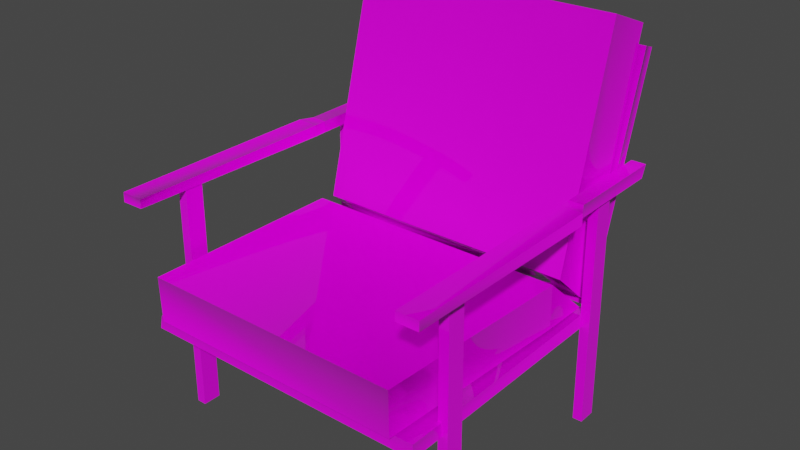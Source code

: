 # Source: Fotel_Anona.blend  (saved by Blender 2.92.15; exported with 4.5.12 LTS)
import bpy
from mathutils import Matrix  # noqa: F401  (used for matrix-valued properties, if any)

bpy.ops.wm.read_factory_settings(use_empty=True)
scene = bpy.context.scene
scene.name = 'Scene'

# ---- collections
col_collection = bpy.data.collections.new('Collection'); scene.collection.children.link(col_collection)

# ---- images (referenced by path relative to the original .blend; pixels are not part of the script)
import os
ASSET_DIR = os.environ.get("B2B_ASSET_DIR", "")  # directory of the original .blend (textures are referenced by path, not embedded)
HERE = os.path.dirname(os.path.abspath(__file__))  # packed textures are extracted next to this script under _unpacked/

def load_image(name, relpath, width, height, colorspace="sRGB"):
    """Load a texture the original file referenced (path relative to the .blend, or extracted next to this script)."""
    p = next((c for c in (os.path.join(HERE, relpath), os.path.join(ASSET_DIR, relpath)) if relpath and os.path.exists(c)), "")
    if p:
        img = bpy.data.images.load(p, check_existing=True)
        img.name = name
    else:  # same state as the original file: an image datablock whose file is absent (Cycles renders it pink)
        img = bpy.data.images.new(name, width, height)
        img.source = "FILE"
        img.filepath = "//" + (relpath or name)
    img.colorspace_settings.name = colorspace
    return img
img_fotel_anona_m_fotel_anona_basemap_png = load_image('Fotel_Anona_M_Fotel_Anona_BaseMap.png', 'Fotel_Anona_M_Fotel_Anona_BaseMap.png', 1024, 1024, 'sRGB')
img_fotel_anona_m_fotel_anona_maskmap_png = load_image('Fotel_Anona_M_Fotel_Anona_MaskMap.png', 'Fotel_Anona_M_Fotel_Anona_MaskMap.png', 1024, 1024, 'Non-Color')

# ---- materials (node trees are filled in below, after node groups)
mat_m_fotel_anona = bpy.data.materials.new('M_Fotel_Anona')
mat_m_fotel_anona.use_transparent_shadow = False

# ---- material node trees
mat_m_fotel_anona.use_nodes = True; mat_m_fotel_anona.node_tree.nodes.clear()
_N = mat_m_fotel_anona.node_tree.nodes; _L = mat_m_fotel_anona.node_tree.links
n0 = _N.new('ShaderNodeBsdfPrincipled'); n0.name = 'Principled BSDF'; n0.location = (10, 300)
n0.distribution = 'GGX'
n0.subsurface_method = 'BURLEY'
n0.inputs[3].default_value = 1.45
n0.inputs[27].default_value = (0.0, 0.0, 0.0, 1.0)
n0.inputs[28].default_value = 1.0
n1 = _N.new('ShaderNodeOutputMaterial'); n1.name = 'Material Output'; n1.location = (300, 300)
n2 = _N.new('ShaderNodeTexImage'); n2.name = 'Image Texture'; n2.location = (-529, 434)
n2.image = img_fotel_anona_m_fotel_anona_basemap_png
n3 = _N.new('ShaderNodeSeparateColor'); n3.name = 'Separate RGB'; n3.location = (-450, 141)
n4 = _N.new('ShaderNodeTexImage'); n4.name = 'Image Texture.001'; n4.location = (-849, 54)
n4.image = img_fotel_anona_m_fotel_anona_maskmap_png
n5 = _N.new('ShaderNodeInvert'); n5.name = 'Invert'; n5.location = (-277, 53)
_L.new(n0.outputs[0], n1.inputs[0])
_L.new(n2.outputs[0], n0.inputs[0])
_L.new(n4.outputs[0], n3.inputs[0])
_L.new(n3.outputs[1], n0.inputs[1])
_L.new(n4.outputs[1], n5.inputs[1])
_L.new(n5.outputs[0], n0.inputs[2])
n1.is_active_output = True

# ---- world
world_world = bpy.data.worlds.new('World'); scene.world = world_world
world_world.use_nodes = True; world_world.node_tree.nodes.clear()
_N = world_world.node_tree.nodes; _L = world_world.node_tree.links
n0 = _N.new('ShaderNodeOutputWorld'); n0.name = 'World Output'; n0.location = (300, 300)
n1 = _N.new('ShaderNodeBackground'); n1.name = 'Background'; n1.location = (10, 300)
n1.inputs[0].default_value = (0.05088, 0.05088, 0.05088, 1.0)
_L.new(n1.outputs[0], n0.inputs[0])
n0.is_active_output = True
world_world.color = (0.05088, 0.05088, 0.05088)
world_world.use_sun_shadow = False
world_world.sun_shadow_jitter_overblur = 0.0

# ---- meshes
me_mesh_045 = bpy.data.meshes.new('Mesh.045')
me_mesh_045.from_pydata([(-0.3555, -0.3537, 0.2551), (0.358, -0.3498, 0.2557), (0.3507, 0.2798, 0.2488), (-0.3531, 0.2798, 0.2481), (-0.3528, -0.3502, 0.2858), (0.3552, -0.3463, 0.2864), (0.3481, 0.2798, 0.2795), (-0.3507, 0.2798, 0.2788), (-0.3444, 0.4393, 0.849), (0.3413, 0.4413, 0.8477), (0.3372, 0.2834, 0.2859), (-0.3382, 0.2806, 0.2841), (-0.3428, 0.4682, 0.839), (0.3395, 0.4702, 0.8378), (0.3354, 0.316, 0.2847), (-0.3366, 0.3131, 0.2829), (0.3735, 0.4204, 0.5593), (0.3734, 0.4334, 0.5883), (0.3934, -0.3786, 0.5622), (0.3934, -0.3778, 0.5847), (0.3746, 0.1751, 0.5572), (0.3746, 0.1743, 0.5868), (0.3917, 0.1439, 0.5564), (0.3917, 0.1431, 0.586), (0.3389, 0.1429, 0.586), (0.3405, -0.3788, 0.5622), (0.3379, 0.4333, 0.5883), (0.3379, 0.4203, 0.5593), (0.3387, 0.1749, 0.5572), (0.3387, 0.1741, 0.5868), (0.3389, 0.1437, 0.5564), (0.3405, -0.3779, 0.5847), (-0.379, 0.4179, 0.5592), (-0.3791, 0.431, 0.5882), (-0.3425, 0.4291, 0.5874), (-0.3425, 0.4174, 0.56), (-0.3939, -0.3812, 0.5622), (-0.3399, -0.3807, 0.5629), (-0.3399, -0.3801, 0.5838), (-0.3939, -0.3803, 0.5846), (-0.3786, 0.1727, 0.5571), (-0.3786, 0.1718, 0.5868), (-0.3952, 0.1428, 0.5563), (-0.3952, 0.142, 0.5859), (-0.3417, 0.1719, 0.5859), (-0.3417, 0.1727, 0.5579), (-0.3416, 0.143, 0.5571), (-0.3416, 0.1422, 0.5851), (-0.3224, -0.3716, 0.4035), (0.3164, -0.3699, 0.4039), (-0.3224, -0.369, 0.2929), (0.3165, -0.3673, 0.2931), (0.3283, 0.2763, 0.2799), (-0.3288, 0.2742, 0.2796), (-0.3312, 0.1468, 0.2859), (-0.3312, 0.1447, 0.3959), (0.3323, 0.1489, 0.2858), (0.3322, 0.1468, 0.3965), (-0.327, 0.3227, 0.9398), (0.3272, 0.3263, 0.94), (0.3286, 0.1819, 0.3919), (-0.3266, 0.1786, 0.3916), (-0.3274, 0.4439, 0.8941), (0.3268, 0.4446, 0.8945), (0.3273, 0.2874, 0.2957), (-0.3268, 0.287, 0.2951), (0.3484, 0.2523, -0.0007039), (0.3427, 0.2523, 0.5798), (0.3484, 0.2972, -0.0007039), (0.3427, 0.2972, 0.5798), (0.372, 0.2523, -0.0007039), (0.3663, 0.2523, 0.5798), (0.372, 0.2972, -0.0007039), (0.3663, 0.2972, 0.5798), (0.3484, -0.259, -0.0007039), (0.3427, -0.259, 0.5798), (0.3484, -0.2141, -0.0007039), (0.3427, -0.2141, 0.5798), (0.372, -0.259, -0.0007039), (0.3663, -0.259, 0.5798), (0.372, -0.2141, -0.0007039), (0.3663, -0.2141, 0.5798), (-0.3484, 0.2523, -0.0007039), (-0.3427, 0.2523, 0.5798), (-0.3484, 0.2972, -0.0007039), (-0.3427, 0.2972, 0.5798), (-0.372, 0.2523, -0.0007039), (-0.3663, 0.2523, 0.5798), (-0.372, 0.2972, -0.0007039), (-0.3663, 0.2972, 0.5798), (-0.3484, -0.259, -0.0007039), (-0.3427, -0.259, 0.5798), (-0.3484, -0.2141, -0.0007039), (-0.3427, -0.2141, 0.5798), (-0.372, -0.259, -0.0007039), (-0.3663, -0.259, 0.5798), (-0.372, -0.2141, -0.0007039), (-0.3663, -0.2141, 0.5798)], [], [(4, 5, 6, 7), (6, 5, 1, 2), (9, 10, 14, 13), (3, 2, 1, 0), (4, 7, 3, 0), (2, 3, 7, 6), (12, 8, 9, 13), (15, 11, 8, 12), (10, 11, 15, 14), (16, 17, 21, 20), (9, 8, 11, 10), (22, 23, 19, 18), (28, 30, 24, 29), (18, 19, 31, 25), (20, 21, 23, 22), (19, 23, 24, 31), (22, 30, 28, 20), (24, 30, 25, 31), (25, 30, 22, 18), (16, 27, 26, 17), (20, 28, 27, 16), (24, 23, 21, 29), (17, 26, 29, 21), (37, 46, 47, 38), (41, 44, 34, 33), (42, 43, 41, 40), (39, 38, 47, 43), (33, 32, 40, 41), (32, 35, 45, 40), (39, 43, 42, 36), (47, 46, 45, 44), (44, 45, 35, 34), (42, 46, 37, 36), (33, 34, 35, 32), (46, 42, 40, 45), (44, 41, 43, 47), (36, 37, 38, 39), (55, 48, 49, 57), (49, 51, 56, 57), (56, 52, 57), (54, 53, 52, 56), (53, 54, 55), (53, 55, 57, 52), (48, 50, 51, 49), (50, 54, 56, 51), (54, 50, 48, 55), (59, 58, 61, 60), (62, 58, 59, 63), (65, 64, 60, 61), (64, 63, 59, 60), (62, 65, 61, 58), (62, 63, 64, 65), (27, 28, 29, 26), (12, 13, 14, 15), (1, 5, 4, 0), (66, 67, 69, 68), (68, 69, 73, 72), (72, 73, 71, 70), (70, 71, 67, 66), (68, 72, 70, 66), (74, 75, 77, 76), (76, 77, 81, 80), (80, 81, 79, 78), (78, 79, 75, 74), (76, 80, 78, 74), (82, 84, 85, 83), (84, 88, 89, 85), (88, 86, 87, 89), (86, 82, 83, 87), (84, 82, 86, 88), (90, 92, 93, 91), (92, 96, 97, 93), (96, 94, 95, 97), (94, 90, 91, 95), (92, 90, 94, 96)])
_uv = me_mesh_045.uv_layers.new(name='UVChannel_1')
_uv.uv.foreach_set('vector', [0.7253, 0.2752, 0.9883, 0.2752, 0.9883, 0.5256, 0.7253, 0.5256, 0.9883, 0.5256, 0.9883, 0.2752, 0.9998, 0.2752, 0.9998, 0.5256, 0.7258, 0.7728, 0.7258, 0.9954, 0.7137, 0.9954, 0.7137, 0.7728, 0.7253, 0.01246, 0.9883, 0.01246, 0.9883, 0.2629, 0.7253, 0.2629, 0.7253, 0.2752, 0.7253, 0.5256, 0.7137, 0.5256, 0.7137, 0.2752, 0.9883, 0.01246, 0.7253, 0.01246, 0.7253, 0.0001647, 0.9883, 0.0001647, 0.9849, 0.7607, 0.9849, 0.7728, 0.7258, 0.7728, 0.7258, 0.7607, 0.997, 0.9954, 0.9849, 0.9954, 0.9849, 0.7728, 0.997, 0.7728, 0.7258, 0.5259, 0.9849, 0.5259, 0.9849, 0.5381, 0.7258, 0.5381, 0.6854, 0.9933, 0.6661, 0.9933, 0.6661, 0.844, 0.6854, 0.844, 0.7258, 0.7728, 0.9849, 0.7728, 0.9849, 0.9954, 0.7258, 0.9954, 0.6854, 0.8242, 0.6661, 0.8242, 0.6661, 0.5155, 0.6854, 0.5155, 0.6872, 0.8442, 0.6872, 0.8243, 0.706, 0.8243, 0.706, 0.8442, 0.7215, 0.03079, 0.7215, 0.05283, 0.6695, 0.05283, 0.6695, 0.03079, 0.6854, 0.844, 0.6661, 0.844, 0.6661, 0.8242, 0.6854, 0.8242, 0.5844, 0.5672, 0.5844, 0.8443, 0.5563, 0.8443, 0.5563, 0.5672, 0.5896, 0.8431, 0.6163, 0.8431, 0.6163, 0.8611, 0.5896, 0.8611, 0.706, 0.8243, 0.6872, 0.8243, 0.6872, 0.5146, 0.706, 0.5146, 0.6163, 0.5612, 0.6163, 0.8431, 0.5896, 0.8431, 0.5896, 0.5612, 0.6733, 0.2651, 0.6733, 0.2222, 0.7116, 0.2222, 0.7116, 0.2651, 0.5896, 0.8611, 0.6163, 0.8611, 0.6163, 0.9974, 0.5896, 0.9974, 0.5563, 0.8443, 0.5844, 0.8443, 0.5844, 0.862, 0.5563, 0.862, 0.5844, 0.996, 0.5563, 0.996, 0.5563, 0.862, 0.5844, 0.862, 0.6646, 0.5089, 0.6646, 0.8246, 0.6477, 0.8246, 0.6477, 0.5089, 0.3996, 0.863, 0.4183, 0.863, 0.4183, 0.9944, 0.3996, 0.9944, 0.6294, 0.8246, 0.6461, 0.8246, 0.6461, 0.8439, 0.6294, 0.8439, 0.3996, 0.5734, 0.4183, 0.5734, 0.4183, 0.8464, 0.3996, 0.8464, 0.6461, 0.9959, 0.6294, 0.9959, 0.6294, 0.8439, 0.6461, 0.8439, 0.4418, 0.9955, 0.4221, 0.9955, 0.4221, 0.8632, 0.4418, 0.8632, 0.6461, 0.5084, 0.6461, 0.8246, 0.6294, 0.8246, 0.6294, 0.5084, 0.6477, 0.8246, 0.6646, 0.8246, 0.6646, 0.8439, 0.6477, 0.8439, 0.6477, 0.8439, 0.6646, 0.8439, 0.6646, 0.9958, 0.6477, 0.9958, 0.4418, 0.8465, 0.4221, 0.8465, 0.4221, 0.5716, 0.4418, 0.5716, 0.7174, 0.2199, 0.6733, 0.2199, 0.6733, 0.184, 0.7174, 0.184, 0.4221, 0.8465, 0.4418, 0.8465, 0.4418, 0.8632, 0.4221, 0.8632, 0.4183, 0.863, 0.3996, 0.863, 0.3996, 0.8464, 0.4183, 0.8464, 0.7214, 0.02216, 0.6702, 0.02216, 0.6702, 0.002378, 0.7214, 0.002378, 0.04612, 0.5055, 0.04612, 0.3002, 0.2999, 0.3002, 0.2999, 0.5055, 0.2999, 0.3002, 0.3485, 0.3002, 0.3485, 0.5055, 0.2999, 0.5055, 0.3485, 0.5055, 0.3485, 0.5559, 0.2999, 0.5055, 0.04612, 0.05087, 0.04612, 0.0001647, 0.2999, 0.0001647, 0.2999, 0.05087, 0.0001647, 0.557, 0.0001647, 0.5055, 0.04612, 0.5055, 0.04612, 0.5747, 0.04612, 0.5055, 0.2999, 0.5055, 0.2999, 0.5747, 0.04612, 0.3002, 0.04612, 0.2562, 0.2999, 0.2562, 0.2999, 0.3002, 0.04612, 0.2562, 0.04612, 0.05087, 0.2999, 0.05087, 0.2999, 0.2562, 0.0001647, 0.5055, 0.0001647, 0.3002, 0.04612, 0.3002, 0.04612, 0.5055, 0.615, 0.2741, 0.3574, 0.2741, 0.3574, 0.05127, 0.615, 0.05127, 0.3574, 0.3252, 0.3574, 0.2741, 0.615, 0.2741, 0.615, 0.3252, 0.3574, 0.0001647, 0.615, 0.0001646, 0.615, 0.05127, 0.3574, 0.05127, 0.6685, 0.05127, 0.6685, 0.2741, 0.615, 0.2741, 0.615, 0.05127, 0.3039, 0.2741, 0.3039, 0.05127, 0.3574, 0.05127, 0.3574, 0.2741, 0.3574, 0.3252, 0.615, 0.3252, 0.615, 0.548, 0.3574, 0.548, 0.6872, 0.9939, 0.6872, 0.8442, 0.706, 0.8442, 0.706, 0.9939, 0.9849, 0.7607, 0.7258, 0.7607, 0.7258, 0.5381, 0.9849, 0.5381, 0.9883, 0.2629, 0.9883, 0.2752, 0.7253, 0.2752, 0.7253, 0.2629, 0.06816, 0.9919, 0.06816, 0.6048, 0.0981, 0.6048, 0.0981, 0.9919, 0.3776, 0.6049, 0.3776, 0.9921, 0.3619, 0.9919, 0.3619, 0.6048, 0.2494, 0.6048, 0.2494, 0.9919, 0.2194, 0.9919, 0.2194, 0.6048, 0.2814, 0.6048, 0.2814, 0.9919, 0.2657, 0.9921, 0.2657, 0.6049, 0.3936, 0.665, 0.3779, 0.665, 0.3779, 0.635, 0.3936, 0.635, 0.09842, 0.9919, 0.09842, 0.6048, 0.1284, 0.6048, 0.1284, 0.9919, 0.3616, 0.6049, 0.3616, 0.9921, 0.3459, 0.9919, 0.3459, 0.6048, 0.03791, 0.9919, 0.03791, 0.6048, 0.06785, 0.6048, 0.06785, 0.9919, 0.3455, 0.6048, 0.3455, 0.9919, 0.3298, 0.9921, 0.3298, 0.6049, 0.3779, 0.6048, 0.3936, 0.6048, 0.3936, 0.6347, 0.3779, 0.6347, 0.007655, 0.6048, 0.03759, 0.6048, 0.03759, 0.9919, 0.007655, 0.9919, 0.3138, 0.6049, 0.3295, 0.6048, 0.3295, 0.9919, 0.3138, 0.9921, 0.1586, 0.9919, 0.1287, 0.9919, 0.1287, 0.6048, 0.1586, 0.6048, 0.2497, 0.6048, 0.2654, 0.6049, 0.2654, 0.9921, 0.2497, 0.9919, 0.3779, 0.7255, 0.3779, 0.6955, 0.3936, 0.6955, 0.3936, 0.7255, 0.1889, 0.9919, 0.1589, 0.9919, 0.1589, 0.6048, 0.1889, 0.6048, 0.2975, 0.9919, 0.2817, 0.9921, 0.2817, 0.6049, 0.2975, 0.6048, 0.2191, 0.9919, 0.1892, 0.9919, 0.1892, 0.6048, 0.2191, 0.6048, 0.2978, 0.6048, 0.3135, 0.6049, 0.3135, 0.9921, 0.2978, 0.9919, 0.3779, 0.6952, 0.3779, 0.6653, 0.3936, 0.6653, 0.3936, 0.6952])
_ca = me_mesh_045.color_attributes.new('Col', 'BYTE_COLOR', 'CORNER')
_ca.data.foreach_set('color', [0.0, 0.002428, 1.0, 1.0, 0.0, 0.002428, 1.0, 1.0, 0.0, 0.002428, 1.0, 1.0, 0.0, 0.002428, 1.0, 1.0, 0.0, 0.002428, 1.0, 1.0, 0.0, 0.002428, 1.0, 1.0, 0.0, 0.002428, 1.0, 1.0, 0.0, 0.002428, 1.0, 1.0, 0.0, 0.002428, 1.0, 1.0, 0.0, 0.002428, 1.0, 1.0, 0.0, 0.002428, 1.0, 1.0, 0.0, 0.002428, 1.0, 1.0, 0.0, 0.002428, 1.0, 1.0, 0.0, 0.002428, 1.0, 1.0, 0.0, 0.002428, 1.0, 1.0, 0.0, 0.002428, 1.0, 1.0, 0.0, 0.002428, 1.0, 1.0, 0.0, 0.002428, 1.0, 1.0, 0.0, 0.002428, 1.0, 1.0, 0.0, 0.002428, 1.0, 1.0, 0.0, 0.002428, 1.0, 1.0, 0.0, 0.002428, 1.0, 1.0, 0.0, 0.002428, 1.0, 1.0, 0.0, 0.002428, 1.0, 1.0, 0.0, 0.002428, 1.0, 1.0, 0.0, 0.002428, 1.0, 1.0, 0.0, 0.002428, 1.0, 1.0, 0.0, 0.002428, 1.0, 1.0, 0.0, 0.002428, 1.0, 1.0, 0.0, 0.002428, 1.0, 1.0, 0.0, 0.002428, 1.0, 1.0, 0.0, 0.002428, 1.0, 1.0, 0.0, 0.002428, 1.0, 1.0, 0.0, 0.002428, 1.0, 1.0, 0.0, 0.002428, 1.0, 1.0, 0.0, 0.002428, 1.0, 1.0, 0.0, 1.0, 0.0003035, 1.0, 0.0, 1.0, 0.0003035, 1.0, 0.0, 1.0, 0.0003035, 1.0, 0.0, 1.0, 0.0003035, 1.0, 0.0, 0.002428, 1.0, 1.0, 0.0, 0.002428, 1.0, 1.0, 0.0, 0.002428, 1.0, 1.0, 0.0, 0.002428, 1.0, 1.0, 0.0, 1.0, 0.0003035, 1.0, 0.0, 1.0, 0.0003035, 1.0, 0.0, 1.0, 0.0003035, 1.0, 0.0, 1.0, 0.0003035, 1.0, 0.0, 1.0, 0.0003035, 1.0, 0.0, 1.0, 0.0003035, 1.0, 0.0, 1.0, 0.0003035, 1.0, 0.0, 1.0, 0.0003035, 1.0, 0.0, 1.0, 0.0003035, 1.0, 0.0, 1.0, 0.0003035, 1.0, 0.0, 1.0, 0.0003035, 1.0, 0.0, 1.0, 0.0003035, 1.0, 0.0, 1.0, 0.0003035, 1.0, 0.0, 1.0, 0.0003035, 1.0, 0.0, 1.0, 0.0003035, 1.0, 0.0, 1.0, 0.0003035, 1.0, 0.0, 1.0, 0.0003035, 1.0, 0.0, 1.0, 0.0003035, 1.0, 0.0, 1.0, 0.0003035, 1.0, 0.0, 1.0, 0.0003035, 1.0, 0.0, 1.0, 0.0003035, 1.0, 0.0, 1.0, 0.0003035, 1.0, 0.0, 1.0, 0.0003035, 1.0, 0.0, 1.0, 0.0003035, 1.0, 0.0, 1.0, 0.0003035, 1.0, 0.0, 1.0, 0.0003035, 1.0, 0.0, 1.0, 0.0003035, 1.0, 0.0, 1.0, 0.0003035, 1.0, 0.0, 1.0, 0.0003035, 1.0, 0.0, 1.0, 0.0003035, 1.0, 0.0, 1.0, 0.0003035, 1.0, 0.0, 1.0, 0.0003035, 1.0, 0.0, 1.0, 0.0003035, 1.0, 0.0, 1.0, 0.0003035, 1.0, 0.0, 1.0, 0.0003035, 1.0, 0.0, 1.0, 0.0003035, 1.0, 0.0, 1.0, 0.0003035, 1.0, 0.0, 1.0, 0.0003035, 1.0, 0.0, 1.0, 0.0003035, 1.0, 0.0, 1.0, 0.0003035, 1.0, 0.0, 1.0, 0.0003035, 1.0, 0.0, 1.0, 0.0003035, 1.0, 0.0, 1.0, 0.0003035, 1.0, 0.0, 1.0, 0.0003035, 1.0, 0.0, 1.0, 0.0003035, 1.0, 0.0, 1.0, 0.0003035, 1.0, 0.0, 1.0, 0.0003035, 1.0, 0.0, 1.0, 0.0003035, 1.0, 0.0, 1.0, 0.0003035, 1.0, 0.0, 1.0, 0.0003035, 1.0, 0.0, 1.0, 0.0003035, 1.0, 0.0, 1.0, 0.0003035, 1.0, 0.0, 1.0, 0.0003035, 1.0, 0.0, 1.0, 0.0003035, 1.0, 0.0, 1.0, 0.0003035, 1.0, 0.0, 1.0, 0.0003035, 1.0, 0.0, 1.0, 0.0003035, 1.0, 0.0, 1.0, 0.0003035, 1.0, 0.0, 1.0, 0.0003035, 1.0, 0.0, 1.0, 0.0003035, 1.0, 0.0, 1.0, 0.0003035, 1.0, 0.0, 1.0, 0.0003035, 1.0, 0.0, 1.0, 0.0003035, 1.0, 0.0, 1.0, 0.0003035, 1.0, 0.0, 1.0, 0.0003035, 1.0, 0.0, 1.0, 0.0003035, 1.0, 0.0, 1.0, 0.0003035, 1.0, 0.0, 1.0, 0.0003035, 1.0, 0.0, 1.0, 0.0003035, 1.0, 0.0, 1.0, 0.0003035, 1.0, 0.0, 1.0, 0.0003035, 1.0, 0.0, 1.0, 0.0003035, 1.0, 0.0, 1.0, 0.0003035, 1.0, 0.0, 1.0, 0.0003035, 1.0, 0.0, 1.0, 0.0003035, 1.0, 0.0, 1.0, 0.0003035, 1.0, 0.0, 1.0, 0.0003035, 1.0, 0.0, 1.0, 0.0003035, 1.0, 0.0, 1.0, 0.0003035, 1.0, 0.0, 1.0, 0.0003035, 1.0, 0.0, 1.0, 0.0003035, 1.0, 0.0, 1.0, 0.0003035, 1.0, 0.0, 1.0, 0.0003035, 1.0, 0.0, 1.0, 0.0003035, 1.0, 0.0, 1.0, 0.0003035, 1.0, 0.0, 1.0, 0.0003035, 1.0, 0.0, 1.0, 0.0003035, 1.0, 0.0, 1.0, 0.0003035, 1.0, 0.0, 1.0, 0.0003035, 1.0, 0.0, 1.0, 0.0003035, 1.0, 0.0, 1.0, 0.0003035, 1.0, 0.0, 1.0, 0.0003035, 1.0, 0.0, 1.0, 0.0003035, 1.0, 0.0, 1.0, 0.0003035, 1.0, 0.0, 1.0, 0.0003035, 1.0, 0.0, 1.0, 0.0003035, 1.0, 0.0, 1.0, 0.0003035, 1.0, 0.0, 1.0, 0.0003035, 1.0, 0.0, 1.0, 0.0003035, 1.0, 0.0, 1.0, 0.0003035, 1.0, 0.0, 1.0, 0.0003035, 1.0, 0.0, 1.0, 0.0003035, 1.0, 0.0, 1.0, 0.0003035, 1.0, 0.0, 1.0, 0.0003035, 1.0, 1.0, 0.4851, 0.0, 1.0, 1.0, 0.4851, 0.0, 1.0, 1.0, 0.4851, 0.0, 1.0, 1.0, 0.4851, 0.0, 1.0, 1.0, 0.4851, 0.0, 1.0, 1.0, 0.4851, 0.0, 1.0, 1.0, 0.4851, 0.0, 1.0, 1.0, 0.4851, 0.0, 1.0, 1.0, 0.4851, 0.0, 1.0, 1.0, 0.4851, 0.0, 1.0, 1.0, 0.4851, 0.0, 1.0, 1.0, 0.4851, 0.0, 1.0, 1.0, 0.4851, 0.0, 1.0, 1.0, 0.4851, 0.0, 1.0, 1.0, 0.4851, 0.0, 1.0, 1.0, 0.4851, 0.0, 1.0, 1.0, 0.4851, 0.0, 1.0, 1.0, 0.4851, 0.0, 1.0, 1.0, 0.4851, 0.0, 1.0, 1.0, 0.4851, 0.0, 1.0, 1.0, 0.4851, 0.0, 1.0, 1.0, 0.4851, 0.0, 1.0, 1.0, 0.4851, 0.0, 1.0, 1.0, 0.4851, 0.0, 1.0, 1.0, 0.4851, 0.0, 1.0, 1.0, 0.4851, 0.0, 1.0, 1.0, 0.4851, 0.0, 1.0, 1.0, 0.4851, 0.0, 1.0, 1.0, 0.4851, 0.0, 1.0, 1.0, 0.4851, 0.0, 1.0, 1.0, 0.4851, 0.0, 1.0, 1.0, 0.4851, 0.0, 1.0, 1.0, 0.4851, 0.0, 1.0, 1.0, 0.4851, 0.0, 1.0, 1.0, 0.4851, 0.0, 1.0, 1.0, 0.4851, 0.0, 1.0, 1.0, 0.4851, 0.0, 1.0, 1.0, 0.4851, 0.0, 1.0, 1.0, 0.4851, 0.0, 1.0, 1.0, 0.4851, 0.0, 1.0, 1.0, 0.4851, 0.0, 1.0, 1.0, 0.4851, 0.0, 1.0, 1.0, 0.4851, 0.0, 1.0, 1.0, 0.4851, 0.0, 1.0, 1.0, 0.4851, 0.0, 1.0, 1.0, 0.4851, 0.0, 1.0, 1.0, 0.4851, 0.0, 1.0, 1.0, 0.4851, 0.0, 1.0, 1.0, 0.4851, 0.0, 1.0, 1.0, 0.4851, 0.0, 1.0, 1.0, 0.4851, 0.0, 1.0, 1.0, 0.4851, 0.0, 1.0, 1.0, 0.4851, 0.0, 1.0, 1.0, 0.4851, 0.0, 1.0, 1.0, 0.4851, 0.0, 1.0, 1.0, 0.4851, 0.0, 1.0, 1.0, 0.4851, 0.0, 1.0, 1.0, 0.4851, 0.0, 1.0, 0.0, 1.0, 0.0003035, 1.0, 0.0, 1.0, 0.0003035, 1.0, 0.0, 1.0, 0.0003035, 1.0, 0.0, 1.0, 0.0003035, 1.0, 0.0, 0.002428, 1.0, 1.0, 0.0, 0.002428, 1.0, 1.0, 0.0, 0.002428, 1.0, 1.0, 0.0, 0.002428, 1.0, 1.0, 0.0, 0.002428, 1.0, 1.0, 0.0, 0.002428, 1.0, 1.0, 0.0, 0.002428, 1.0, 1.0, 0.0, 0.002428, 1.0, 1.0, 0.0, 1.0, 0.0003035, 1.0, 0.0, 1.0, 0.0003035, 1.0, 0.0, 1.0, 0.0003035, 1.0, 0.0, 1.0, 0.0003035, 1.0, 0.0, 1.0, 0.0003035, 1.0, 0.0, 1.0, 0.0003035, 1.0, 0.0, 1.0, 0.0003035, 1.0, 0.0, 1.0, 0.0003035, 1.0, 0.0, 1.0, 0.0003035, 1.0, 0.0, 1.0, 0.0003035, 1.0, 0.0, 1.0, 0.0003035, 1.0, 0.0, 1.0, 0.0003035, 1.0, 0.0, 1.0, 0.0003035, 1.0, 0.0, 1.0, 0.0003035, 1.0, 0.0, 1.0, 0.0003035, 1.0, 0.0, 1.0, 0.0003035, 1.0, 0.0, 1.0, 0.0003035, 1.0, 0.0, 1.0, 0.0003035, 1.0, 0.0, 1.0, 0.0003035, 1.0, 0.0, 1.0, 0.0003035, 1.0, 0.0, 1.0, 0.0003035, 1.0, 0.0, 1.0, 0.0003035, 1.0, 0.0, 1.0, 0.0003035, 1.0, 0.0, 1.0, 0.0003035, 1.0, 0.0, 1.0, 0.0003035, 1.0, 0.0, 1.0, 0.0003035, 1.0, 0.0, 1.0, 0.0003035, 1.0, 0.0, 1.0, 0.0003035, 1.0, 0.0, 1.0, 0.0003035, 1.0, 0.0, 1.0, 0.0003035, 1.0, 0.0, 1.0, 0.0003035, 1.0, 0.0, 1.0, 0.0003035, 1.0, 0.0, 1.0, 0.0003035, 1.0, 0.0, 1.0, 0.0003035, 1.0, 0.0, 1.0, 0.0003035, 1.0, 0.0, 1.0, 0.0003035, 1.0, 0.0, 1.0, 0.0003035, 1.0, 0.0, 1.0, 0.0003035, 1.0, 0.0, 1.0, 0.0003035, 1.0, 0.0, 1.0, 0.0003035, 1.0, 0.0, 1.0, 0.0003035, 1.0, 0.0, 1.0, 0.0003035, 1.0, 0.0, 1.0, 0.0003035, 1.0, 0.0, 1.0, 0.0003035, 1.0, 0.0, 1.0, 0.0003035, 1.0, 0.0, 1.0, 0.0003035, 1.0, 0.0, 1.0, 0.0003035, 1.0, 0.0, 1.0, 0.0003035, 1.0, 0.0, 1.0, 0.0003035, 1.0, 0.0, 1.0, 0.0003035, 1.0, 0.0, 1.0, 0.0003035, 1.0, 0.0, 1.0, 0.0003035, 1.0, 0.0, 1.0, 0.0003035, 1.0, 0.0, 1.0, 0.0003035, 1.0, 0.0, 1.0, 0.0003035, 1.0, 0.0, 1.0, 0.0003035, 1.0, 0.0, 1.0, 0.0003035, 1.0, 0.0, 1.0, 0.0003035, 1.0, 0.0, 1.0, 0.0003035, 1.0, 0.0, 1.0, 0.0003035, 1.0, 0.0, 1.0, 0.0003035, 1.0, 0.0, 1.0, 0.0003035, 1.0, 0.0, 1.0, 0.0003035, 1.0, 0.0, 1.0, 0.0003035, 1.0, 0.0, 1.0, 0.0003035, 1.0, 0.0, 1.0, 0.0003035, 1.0, 0.0, 1.0, 0.0003035, 1.0, 0.0, 1.0, 0.0003035, 1.0, 0.0, 1.0, 0.0003035, 1.0, 0.0, 1.0, 0.0003035, 1.0, 0.0, 1.0, 0.0003035, 1.0, 0.0, 1.0, 0.0003035, 1.0, 0.0, 1.0, 0.0003035, 1.0, 0.0, 1.0, 0.0003035, 1.0, 0.0, 1.0, 0.0003035, 1.0, 0.0, 1.0, 0.0003035, 1.0, 0.0, 1.0, 0.0003035, 1.0, 0.0, 1.0, 0.0003035, 1.0, 0.0, 1.0, 0.0003035, 1.0, 0.0, 1.0, 0.0003035, 1.0])
me_mesh_045.materials.append(mat_m_fotel_anona)
me_mesh_045.use_remesh_fix_poles = True
me_mesh_045.use_remesh_preserve_attributes = False
me_mesh_045.use_mirror_vertex_groups = False
me_mesh_045.use_paint_bone_selection = False
me_mesh_045.use_paint_mask = True
me_mesh_045.update()
me_mesh_045.normals_split_custom_set([tuple(v) for v in zip(*[iter([0.313, 0.01215, 0.9497, -0.004426, 0.3227, 0.9465, -0.5124, 0.009445, 0.8587, -0.001858, -0.2769, 0.9609, 0.8616, -0.5013, 0.08012, 0.9737, -0.02305, -0.2266, 0.9911, 0.0265, 0.1304, 0.9463, -0.1709, 0.2743, 0.8896, 0.3813, -0.2516, 0.893, 0.3828, 0.2368, 0.9496, -0.2789, 0.1435, 0.94, -0.282, -0.1921, 0.7177, -0.007682, -0.6963, -0.1819, -0.2021, -0.9623, -0.009355, 0.03402, -0.9994, 0.01073, 0.03271, -0.9994, -0.9452, 0.3177, 0.07577, -0.9783, 0.004236, -0.2069, -0.6978, -0.7132, 0.06607, -0.9919, 0.01837, 0.1258, -0.198, 0.9643, 0.1758, 0.05717, 0.697, 0.7148, 0.2875, 0.9578, 0.0002633, 0.04331, 0.8592, -0.5098, 0.2471, 0.04509, 0.9679, 0.1316, 0.6493, 0.7491, -0.2736, 0.5645, 0.7787, -0.08924, -0.03369, 0.9954, -0.9621, -0.1208, 0.2447, -0.9078, 0.4149, 0.06163, -0.9018, 0.0767, -0.4252, -0.9374, -0.2895, -0.1935, -0.2948, 0.2649, -0.9181, 0.2885, 0.2361, -0.9279, 0.07166, -0.2947, -0.9529, -0.3394, -0.1727, -0.9246, 0.9701, -0.1521, 0.1892, 0.9616, -0.1449, -0.2332, 0.9638, 0.1877, -0.1894, 0.9627, 0.1044, 0.2495, -0.287, -0.9579, -0.005668, 0.3817, -0.9177, 0.1101, 0.2778, -0.8084, 0.519, -0.3036, -0.7962, 0.5234, 0.9459, -0.2213, 0.2372, 0.82, -0.5723, -0.001401, 0.9893, -0.002546, -0.1461, 0.9291, 0.3698, -0.004051, -0.8174, -0.5739, 0.04922, -0.9365, 0.1663, 0.3089, -0.8216, 0.5699, 0.01513, -0.9485, -0.2809, -0.1464, 0.002888, -0.9153, 0.4028, -0.1432, -0.9889, 0.03856, 0.132, -0.9883, -0.07647, 0.5924, -0.805, 0.03154, 0.9635, 0.2429, 0.1122, 0.9384, 0.2996, -0.1719, 0.7175, 0.4086, -0.5641, 0.7141, 0.6576, 0.2401, -0.0005455, 0.1438, 0.9896, -0.575, -0.003933, 0.8181, 0.001771, -0.577, 0.8167, 0.1145, 0.1267, 0.9853, -0.2851, 0.1837, -0.9407, 0.1786, 0.3298, -0.927, 0.568, -0.03935, -0.8221, -0.2312, -0.1118, -0.9665, -0.8182, 0.01301, -0.5748, -0.9344, -0.3076, 0.1794, -0.8077, 0.02042, 0.5893, -0.9853, 0.1093, -0.1311, -0.001783, 0.5807, -0.8141, 0.305, -0.1896, -0.9333, -0.2213, -0.2504, -0.9425, -0.3667, -0.01165, -0.9303, -0.1609, 0.9609, -0.2251, -0.003114, 0.9815, -0.1915, 0.3412, 0.8577, -0.3846, -0.2737, 0.8529, -0.4446, -0.1066, 0.255, -0.9611, 0.06252, 0.5748, -0.8159, 0.2275, 0.008989, -0.9737, -0.1878, -0.1504, -0.9706, 0.5749, -0.01989, 0.818, -0.2763, 0.4823, 0.8313, -0.1432, -0.2466, 0.9585, 0.2799, -0.1624, 0.9462, -0.05477, -0.2766, 0.9594, 0.00101, -0.3491, 0.9371, 0.1377, 0.2744, 0.9517, -0.1811, 0.186, 0.9657, 0.9158, 0.3965, 0.06334, 0.9532, -0.3023, 0.00686, 0.9543, -0.2745, -0.1184, 0.8749, 0.1681, -0.4541, 0.03474, 0.2454, 0.9688, -0.2591, 0.1099, 0.9596, -0.36, -0.2972, 0.8843, 0.0707, -0.2746, 0.959, -0.7309, 0.6374, 0.2439, -0.7834, 0.5521, -0.2855, -0.9684, 0.2494, -0.006893, -0.9026, 0.3587, 0.2381, 0.4498, 0.1693, 0.8769, -0.1632, 0.4477, 0.8791, -0.2637, -0.1197, 0.9572, 0.3151, -0.09792, 0.944, -0.9614, -0.1464, -0.2328, -0.9708, 0.0198, 0.239, -0.9669, 0.225, 0.1203, -0.9679, 0.01863, -0.2506, 0.0834, -0.224, -0.971, -0.3641, -0.07626, -0.9282, -0.1925, 0.2201, -0.9563, 0.2496, 0.1259, -0.9601, -0.8842, 0.4337, -0.1733, -0.9481, -0.302, -0.09925, -0.9506, -0.2304, 0.2079, -0.9503, 0.2197, 0.2207, 0.953, 0.1267, -0.2752, 0.9522, -0.002029, 0.3054, 0.9543, -0.215, 0.2076, 0.9533, -0.1047, -0.2832, 0.9521, 0.2845, -0.1123, 0.9529, 0.2126, 0.2162, 0.9204, -0.3755, 0.1088, 0.8791, -0.4154, -0.2339, 0.2415, -0.2194, -0.9453, -0.2911, -0.01553, -0.9566, -0.3796, 0.05499, -0.9235, 0.2292, 0.217, -0.9489, 0.2972, 0.8481, -0.4387, -0.2809, 0.6661, -0.691, -0.06289, 0.9979, -0.01784, 0.2595, 0.9081, -0.3286, 0.01278, 0.3271, -0.9449, 0.2778, 0.1849, -0.9427, 0.0491, -0.234, -0.971, -0.194, -0.1919, -0.962, -0.09726, -0.3103, 0.9457, 0.2686, -0.04903, 0.962, 0.2239, 0.207, 0.9524, -0.1, 0.248, 0.9636, 0.2311, -0.9401, 0.2507, -0.06325, -0.9041, 0.4227, -0.4481, -0.8829, -0.1403, 0.1737, -0.897, -0.4065, 0.2528, -0.03897, 0.9667, 0.3651, 0.03179, 0.9304, -0.1857, 0.3767, 0.9075, -0.1612, -0.08682, 0.9831, 0.9186, 0.1684, -0.3575, 0.8992, 0.2474, 0.361, 0.9956, -0.07721, 0.05296, 0.9765, -0.1896, -0.1022, 0.9953, 0.08494, 0.04732, 0.9636, -0.1999, 0.1774, 0.9798, 0.08972, -0.1785, 0.06376, 0.08395, -0.9944, 0.5215, -0.2077, -0.8276, -0.05442, -0.6124, -0.7887, -0.009399, 0.04014, -0.9991, -0.9726, -0.174, 0.1542, -0.9951, 0.08251, 0.05486, -0.9652, 0.05181, -0.2562, 0.241, 0.6216, 0.7453, 0.05478, 0.8338, 0.5494, -0.1075, 0.7738, 0.6242, -0.7052, 0.4044, 0.5824, 0.0197, -0.9217, -0.3874, 0.3314, -0.9122, 0.241, -0.3566, -0.8983, 0.2566, -0.3571, -0.9093, -0.2137, 0.2586, 0.3193, -0.9117, 0.1327, -0.07462, -0.9883, -0.08796, -0.02099, -0.9959, -0.2714, 0.3511, -0.8962, -0.9954, -0.07251, 0.06211, -0.9117, 0.244, 0.3307, -0.9366, 0.3497, -0.02236, -0.9614, -0.2702, -0.05211, -0.1799, -0.9692, 0.1685, 0.01776, -0.9994, 0.02942, 0.1027, -0.9521, 0.288, -0.01889, -0.9272, 0.3741, 0.1337, 0.248, 0.9595, 0.2239, 0.3595, 0.9059, -0.08566, 0.5209, 0.8493, -0.08923, 0.2496, 0.9642, 0.2411, -0.9152, -0.3228, -0.4107, -0.748, -0.5214, -0.1234, -0.6474, -0.7521, 0.03836, -0.5931, -0.8042, 0.8897, -0.2186, 0.4008, 0.9909, -0.1096, -0.07852, 0.979, 0.03481, -0.201, 0.9908, 0.1201, -0.06162, -0.9843, -0.1649, -0.0625, -0.8526, -0.04208, 0.5209, -0.9947, 0.06581, 0.07842, -0.9746, 0.2045, -0.09089, 0.109, 0.9184, -0.3803, -0.1101, 0.9352, -0.3365, -0.2057, 0.9631, 0.1735, 0.464, 0.8857, 0.01534, -0.9731, -0.2305, -0.002012, -0.821, 0.04707, 0.569, -0.9506, 0.1416, -0.2762, -0.9385, -0.1439, -0.3138, 0.262, 0.8288, -0.4944, -0.2673, 0.8209, -0.5047, -0.1351, 0.9874, 0.08262, 0.2317, 0.9714, -0.05264, -0.03995, -0.9918, 0.1214, -0.3073, -0.9456, 0.1065, -0.02227, -0.9787, -0.204, 0.04917, -0.9914, 0.1214, -1.0, 0.0, -0.009858, -1.0, 0.0, -0.009858, -1.0, 0.0, -0.009858, -1.0, 0.0, -0.009858, 0.0, 1.0, 7.658e-08, 0.0, 1.0, 7.658e-08, 0.0, 1.0, 7.658e-08, 0.0, 1.0, 7.658e-08, 1.0, -5.717e-07, 0.009858, 1.0, -5.717e-07, 0.009858, 1.0, -5.717e-07, 0.009858, 1.0, -5.717e-07, 0.009858, 0.0, -1.0, -8.509e-09, 0.0, -1.0, -8.509e-09, 0.0, -1.0, -8.509e-09, 0.0, -1.0, -8.509e-09, 0.0, 4.149e-08, -1.0, 0.0, 4.149e-08, -1.0, 0.0, 4.149e-08, -1.0, 0.0, 4.149e-08, -1.0, -1.0, 0.0, -0.009858, -1.0, 0.0, -0.009858, -1.0, 0.0, -0.009858, -1.0, 0.0, -0.009858, 0.0, 1.0, 5.105e-08, 0.0, 1.0, 5.105e-08, 0.0, 1.0, 5.105e-08, 0.0, 1.0, 5.105e-08, 1.0, 0.0, 0.009858, 1.0, 0.0, 0.009858, 1.0, 0.0, 0.009858, 1.0, 0.0, 0.009858, 0.0, -1.0, -5.105e-08, 0.0, -1.0, -5.105e-08, 0.0, -1.0, -5.105e-08, 0.0, -1.0, -5.105e-08, 0.0, 8.298e-08, -1.0, 0.0, 8.298e-08, -1.0, 0.0, 8.298e-08, -1.0, 0.0, 8.298e-08, -1.0, 1.0, -2.12e-07, -0.009858, 1.0, -2.12e-07, -0.009858, 1.0, -2.12e-07, -0.009858, 1.0, -2.12e-07, -0.009858, 0.0, 1.0, 6.807e-08, 0.0, 1.0, 6.807e-08, 0.0, 1.0, 6.807e-08, 0.0, 1.0, 6.807e-08, -1.0, -3.058e-07, 0.009858, -1.0, -3.058e-07, 0.009858, -1.0, -3.058e-07, 0.009858, -1.0, -3.058e-07, 0.009858, 0.0, -1.0, 0.0, 0.0, -1.0, 0.0, 0.0, -1.0, 0.0, 0.0, -1.0, 0.0, 0.0, 4.149e-08, -1.0, 0.0, 4.149e-08, -1.0, 0.0, 4.149e-08, -1.0, 0.0, 4.149e-08, -1.0, 1.0, 0.0, -0.009858, 1.0, 0.0, -0.009858, 1.0, 0.0, -0.009858, 1.0, 0.0, -0.009858, 0.0, 1.0, 6.807e-08, 0.0, 1.0, 6.807e-08, 0.0, 1.0, 6.807e-08, 0.0, 1.0, 6.807e-08, -1.0, 0.0, 0.009858, -1.0, 0.0, 0.009858, -1.0, 0.0, 0.009858, -1.0, 0.0, 0.009858, 0.0, -1.0, -3.403e-08, 0.0, -1.0, -3.403e-08, 0.0, -1.0, -3.403e-08, 0.0, -1.0, -3.403e-08, 0.0, 8.298e-08, -1.0, 0.0, 8.298e-08, -1.0, 0.0, 8.298e-08, -1.0, 0.0, 8.298e-08, -1.0])] * 3)])

# ---- objects
ob_fotel_anona = bpy.data.objects.new('Fotel_Anona', me_mesh_045)

# ---- transforms, parenting, visibility, modifiers, constraints
ob_fotel_anona.location = (0.0, 0.0, 0.0)
ob_fotel_anona.color = (0.8, 0.8, 0.8, 1.0)
ob_fotel_anona.lineart.crease_threshold = 0.0

# ---- collection membership
col_collection.objects.link(ob_fotel_anona)

# ---- scene / render settings (as saved in the file)
scene.frame_start = 1; scene.frame_end = 250; scene.frame_set(30)
scene.render.engine = 'BLENDER_EEVEE_NEXT'
scene.cycles.use_denoising = False
scene.cycles.samples = 128
scene.cycles.sampling_pattern = 'TABULATED_SOBOL'
scene.cycles.use_adaptive_sampling = False
scene.cycles.use_light_tree = False
scene.view_settings.view_transform = 'Filmic'
bpy.context.view_layer.update()

# ---- added for rendering (the .blend has no active camera and no usable light): camera, sun
cam_auto = bpy.data.cameras.new('AutoCamera')
cam_auto.lens = 50.0
cam_auto.sensor_width = 36.0
cam_auto.clip_end = 1000.0
ob_auto_camera = bpy.data.objects.new('AutoCamera', cam_auto)
scene.collection.objects.link(ob_auto_camera)
ob_auto_camera.location = (1.38127, -1.61405, 1.57537)
ob_auto_camera.rotation_euler = (1.09748, -7.21219e-08, 0.694738)
scene.camera = ob_auto_camera
light_auto_sun = bpy.data.lights.new('AutoSun', 'SUN')
light_auto_sun.energy = 3.0
light_auto_sun.angle = 0.0523599
ob_auto_sun = bpy.data.objects.new('AutoSun', light_auto_sun)
scene.collection.objects.link(ob_auto_sun)
ob_auto_sun.rotation_euler = (0.872665, 0.174533, 0.523599)
bpy.context.view_layer.update()
